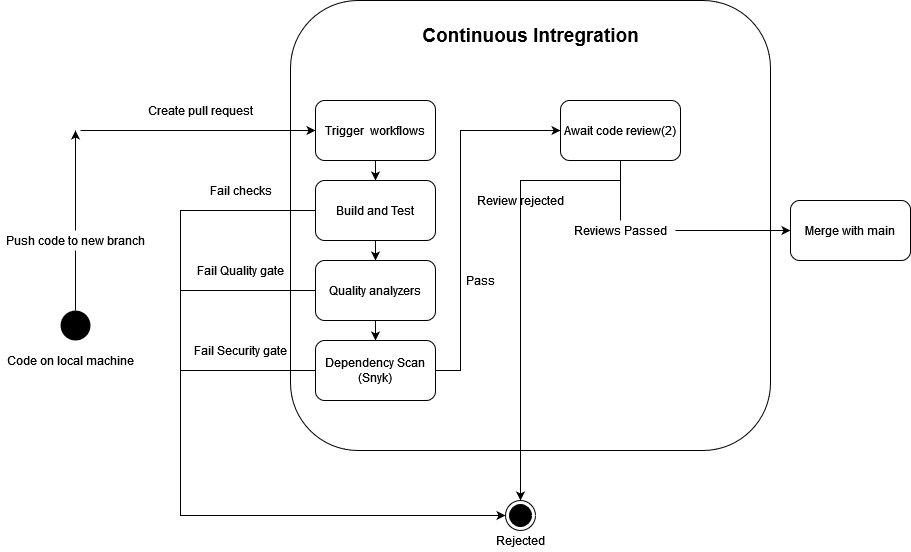

The diagram above was exported from draw.io. Its source (the exported page's mxGraphModel, read from the mxfile embedded in the PNG):
<mxGraphModel dx="2035" dy="635" grid="1" gridSize="10" guides="1" tooltips="1" connect="1" arrows="1" fold="1" page="1" pageScale="1" pageWidth="850" pageHeight="1100" math="0" shadow="0">
  <root>
    <mxCell id="0" />
    <mxCell id="1" parent="0" />
    <mxCell id="h245slKKhzijHZqNCBnc-1" value="" style="rounded=1;whiteSpace=wrap;html=1;" vertex="1" parent="1">
      <mxGeometry x="-290" y="90" width="480" height="450" as="geometry" />
    </mxCell>
    <mxCell id="h245slKKhzijHZqNCBnc-2" style="edgeStyle=orthogonalEdgeStyle;rounded=0;orthogonalLoop=1;jettySize=auto;html=1;fontSize=12;startArrow=none;" edge="1" parent="1">
      <mxGeometry relative="1" as="geometry">
        <mxPoint x="-505" y="320" as="sourcePoint" />
        <mxPoint x="-505" y="220" as="targetPoint" />
      </mxGeometry>
    </mxCell>
    <mxCell id="h245slKKhzijHZqNCBnc-3" value="" style="ellipse;fillColor=#000000;strokeColor=none;" vertex="1" parent="1">
      <mxGeometry x="-520" y="400" width="30" height="30" as="geometry" />
    </mxCell>
    <mxCell id="h245slKKhzijHZqNCBnc-4" value="Code on local machine" style="text;html=1;align=center;verticalAlign=middle;resizable=0;points=[];autosize=1;strokeColor=none;fillColor=none;" vertex="1" parent="1">
      <mxGeometry x="-580" y="440" width="140" height="20" as="geometry" />
    </mxCell>
    <mxCell id="h245slKKhzijHZqNCBnc-5" value="Continuous Intregration" style="text;html=1;align=center;verticalAlign=middle;resizable=0;points=[];autosize=1;strokeColor=none;fillColor=none;fontStyle=1;fontSize=19;" vertex="1" parent="1">
      <mxGeometry x="-165" y="110" width="230" height="30" as="geometry" />
    </mxCell>
    <mxCell id="h245slKKhzijHZqNCBnc-6" value="" style="edgeStyle=orthogonalEdgeStyle;rounded=0;orthogonalLoop=1;jettySize=auto;html=1;fontSize=12;startArrow=none;" edge="1" parent="1" source="h245slKKhzijHZqNCBnc-30" target="h245slKKhzijHZqNCBnc-29">
      <mxGeometry relative="1" as="geometry" />
    </mxCell>
    <mxCell id="h245slKKhzijHZqNCBnc-7" value="Await code review(2)" style="rounded=1;whiteSpace=wrap;html=1;fontSize=12;" vertex="1" parent="1">
      <mxGeometry x="-20" y="190" width="120" height="60" as="geometry" />
    </mxCell>
    <mxCell id="h245slKKhzijHZqNCBnc-8" style="edgeStyle=orthogonalEdgeStyle;rounded=0;orthogonalLoop=1;jettySize=auto;html=1;fontSize=12;" edge="1" parent="1" target="h245slKKhzijHZqNCBnc-12">
      <mxGeometry relative="1" as="geometry">
        <mxPoint x="-500" y="220" as="sourcePoint" />
      </mxGeometry>
    </mxCell>
    <mxCell id="h245slKKhzijHZqNCBnc-9" value="Push code to new branch" style="text;html=1;align=center;verticalAlign=middle;resizable=0;points=[];autosize=1;strokeColor=none;fillColor=none;" vertex="1" parent="1">
      <mxGeometry x="-580" y="320" width="150" height="20" as="geometry" />
    </mxCell>
    <mxCell id="h245slKKhzijHZqNCBnc-10" value="" style="edgeStyle=orthogonalEdgeStyle;rounded=0;orthogonalLoop=1;jettySize=auto;html=1;entryX=0.5;entryY=1;entryDx=0;entryDy=0;fontSize=12;endArrow=none;" edge="1" parent="1" source="h245slKKhzijHZqNCBnc-3">
      <mxGeometry relative="1" as="geometry">
        <mxPoint x="-505" y="400" as="sourcePoint" />
        <mxPoint x="-505" y="340" as="targetPoint" />
      </mxGeometry>
    </mxCell>
    <mxCell id="h245slKKhzijHZqNCBnc-11" value="" style="edgeStyle=orthogonalEdgeStyle;rounded=0;orthogonalLoop=1;jettySize=auto;html=1;fontSize=12;" edge="1" parent="1" source="h245slKKhzijHZqNCBnc-12" target="h245slKKhzijHZqNCBnc-18">
      <mxGeometry relative="1" as="geometry" />
    </mxCell>
    <mxCell id="h245slKKhzijHZqNCBnc-12" value="Trigger&amp;nbsp; workflows" style="rounded=1;whiteSpace=wrap;html=1;fontSize=12;" vertex="1" parent="1">
      <mxGeometry x="-265" y="190" width="120" height="60" as="geometry" />
    </mxCell>
    <mxCell id="h245slKKhzijHZqNCBnc-13" value="Create pull request" style="text;html=1;align=center;verticalAlign=middle;resizable=0;points=[];autosize=1;strokeColor=none;fillColor=none;" vertex="1" parent="1">
      <mxGeometry x="-440" y="190" width="120" height="20" as="geometry" />
    </mxCell>
    <mxCell id="h245slKKhzijHZqNCBnc-14" value="" style="ellipse;html=1;shape=endState;fillColor=#000000;strokeColor=#000000;" vertex="1" parent="1">
      <mxGeometry x="-75" y="590" width="30" height="30" as="geometry" />
    </mxCell>
    <mxCell id="h245slKKhzijHZqNCBnc-15" value="Rejected" style="text;html=1;align=center;verticalAlign=middle;resizable=0;points=[];autosize=1;strokeColor=none;fillColor=none;fontSize=12;" vertex="1" parent="1">
      <mxGeometry x="-90" y="620" width="60" height="20" as="geometry" />
    </mxCell>
    <mxCell id="h245slKKhzijHZqNCBnc-16" value="" style="edgeStyle=orthogonalEdgeStyle;rounded=0;orthogonalLoop=1;jettySize=auto;html=1;fontSize=12;" edge="1" parent="1" source="h245slKKhzijHZqNCBnc-18" target="h245slKKhzijHZqNCBnc-20">
      <mxGeometry relative="1" as="geometry" />
    </mxCell>
    <mxCell id="h245slKKhzijHZqNCBnc-17" style="edgeStyle=orthogonalEdgeStyle;rounded=0;orthogonalLoop=1;jettySize=auto;html=1;fontSize=12;entryX=0;entryY=0.5;entryDx=0;entryDy=0;" edge="1" parent="1" source="h245slKKhzijHZqNCBnc-18" target="h245slKKhzijHZqNCBnc-14">
      <mxGeometry relative="1" as="geometry">
        <mxPoint x="-380" y="710" as="targetPoint" />
        <Array as="points">
          <mxPoint x="-400" y="300" />
          <mxPoint x="-400" y="605" />
        </Array>
      </mxGeometry>
    </mxCell>
    <mxCell id="h245slKKhzijHZqNCBnc-18" value="Build and Test" style="rounded=1;whiteSpace=wrap;html=1;fontSize=12;" vertex="1" parent="1">
      <mxGeometry x="-265" y="270" width="120" height="60" as="geometry" />
    </mxCell>
    <mxCell id="h245slKKhzijHZqNCBnc-19" value="" style="edgeStyle=orthogonalEdgeStyle;rounded=0;orthogonalLoop=1;jettySize=auto;html=1;fontSize=12;" edge="1" parent="1" source="h245slKKhzijHZqNCBnc-20" target="h245slKKhzijHZqNCBnc-25">
      <mxGeometry relative="1" as="geometry" />
    </mxCell>
    <mxCell id="h245slKKhzijHZqNCBnc-20" value="Quality analyzers" style="rounded=1;whiteSpace=wrap;html=1;fontSize=12;" vertex="1" parent="1">
      <mxGeometry x="-265" y="350" width="120" height="60" as="geometry" />
    </mxCell>
    <mxCell id="h245slKKhzijHZqNCBnc-21" value="" style="endArrow=none;html=1;rounded=0;fontSize=12;entryX=0;entryY=0.5;entryDx=0;entryDy=0;" edge="1" parent="1" target="h245slKKhzijHZqNCBnc-20">
      <mxGeometry width="50" height="50" relative="1" as="geometry">
        <mxPoint x="-400" y="380" as="sourcePoint" />
        <mxPoint x="70" y="410" as="targetPoint" />
      </mxGeometry>
    </mxCell>
    <mxCell id="h245slKKhzijHZqNCBnc-22" value="Fail checks" style="text;html=1;align=center;verticalAlign=middle;resizable=0;points=[];autosize=1;strokeColor=none;fillColor=none;fontSize=12;" vertex="1" parent="1">
      <mxGeometry x="-380" y="270" width="80" height="20" as="geometry" />
    </mxCell>
    <mxCell id="h245slKKhzijHZqNCBnc-23" value="Fail Quality gate" style="text;html=1;align=center;verticalAlign=middle;resizable=0;points=[];autosize=1;strokeColor=none;fillColor=none;fontSize=12;" vertex="1" parent="1">
      <mxGeometry x="-390" y="350" width="100" height="20" as="geometry" />
    </mxCell>
    <mxCell id="h245slKKhzijHZqNCBnc-24" style="edgeStyle=orthogonalEdgeStyle;rounded=0;orthogonalLoop=1;jettySize=auto;html=1;entryX=0;entryY=0.5;entryDx=0;entryDy=0;fontSize=12;" edge="1" parent="1" source="h245slKKhzijHZqNCBnc-25" target="h245slKKhzijHZqNCBnc-7">
      <mxGeometry relative="1" as="geometry">
        <Array as="points">
          <mxPoint x="-120" y="460" />
          <mxPoint x="-120" y="220" />
        </Array>
      </mxGeometry>
    </mxCell>
    <mxCell id="h245slKKhzijHZqNCBnc-25" value="Dependency Scan (Snyk)" style="rounded=1;whiteSpace=wrap;html=1;fontSize=12;" vertex="1" parent="1">
      <mxGeometry x="-265" y="430" width="120" height="60" as="geometry" />
    </mxCell>
    <mxCell id="h245slKKhzijHZqNCBnc-26" value="" style="endArrow=none;html=1;rounded=0;fontSize=12;entryX=0;entryY=0.5;entryDx=0;entryDy=0;" edge="1" parent="1">
      <mxGeometry width="50" height="50" relative="1" as="geometry">
        <mxPoint x="-400" y="460" as="sourcePoint" />
        <mxPoint x="-265" y="460" as="targetPoint" />
      </mxGeometry>
    </mxCell>
    <mxCell id="h245slKKhzijHZqNCBnc-27" value="Fail Security gate" style="text;html=1;align=center;verticalAlign=middle;resizable=0;points=[];autosize=1;strokeColor=none;fillColor=none;fontSize=12;" vertex="1" parent="1">
      <mxGeometry x="-395" y="430" width="110" height="20" as="geometry" />
    </mxCell>
    <mxCell id="h245slKKhzijHZqNCBnc-28" value="Pass" style="text;html=1;align=center;verticalAlign=middle;resizable=0;points=[];autosize=1;strokeColor=none;fillColor=none;fontSize=12;" vertex="1" parent="1">
      <mxGeometry x="-120" y="360" width="40" height="20" as="geometry" />
    </mxCell>
    <mxCell id="h245slKKhzijHZqNCBnc-29" value="Merge with main" style="rounded=1;whiteSpace=wrap;html=1;fontSize=12;" vertex="1" parent="1">
      <mxGeometry x="210" y="290" width="120" height="60" as="geometry" />
    </mxCell>
    <mxCell id="h245slKKhzijHZqNCBnc-30" value="Reviews Passed" style="text;html=1;align=center;verticalAlign=middle;resizable=0;points=[];autosize=1;strokeColor=none;fillColor=none;fontSize=12;" vertex="1" parent="1">
      <mxGeometry x="-15" y="310" width="110" height="20" as="geometry" />
    </mxCell>
    <mxCell id="h245slKKhzijHZqNCBnc-31" value="" style="edgeStyle=orthogonalEdgeStyle;rounded=0;orthogonalLoop=1;jettySize=auto;html=1;fontSize=12;endArrow=none;" edge="1" parent="1" source="h245slKKhzijHZqNCBnc-7" target="h245slKKhzijHZqNCBnc-30">
      <mxGeometry relative="1" as="geometry">
        <mxPoint x="40" y="250" as="sourcePoint" />
        <mxPoint x="40" y="320" as="targetPoint" />
      </mxGeometry>
    </mxCell>
    <mxCell id="h245slKKhzijHZqNCBnc-32" value="" style="endArrow=classic;html=1;rounded=0;fontSize=12;entryX=0.5;entryY=0;entryDx=0;entryDy=0;" edge="1" parent="1" target="h245slKKhzijHZqNCBnc-14">
      <mxGeometry width="50" height="50" relative="1" as="geometry">
        <mxPoint x="40" y="270" as="sourcePoint" />
        <mxPoint y="270" as="targetPoint" />
        <Array as="points">
          <mxPoint x="-60" y="270" />
        </Array>
      </mxGeometry>
    </mxCell>
    <mxCell id="h245slKKhzijHZqNCBnc-33" value="Review rejected" style="text;html=1;align=center;verticalAlign=middle;resizable=0;points=[];autosize=1;strokeColor=none;fillColor=none;fontSize=12;" vertex="1" parent="1">
      <mxGeometry x="-110" y="280" width="100" height="20" as="geometry" />
    </mxCell>
  </root>
</mxGraphModel>